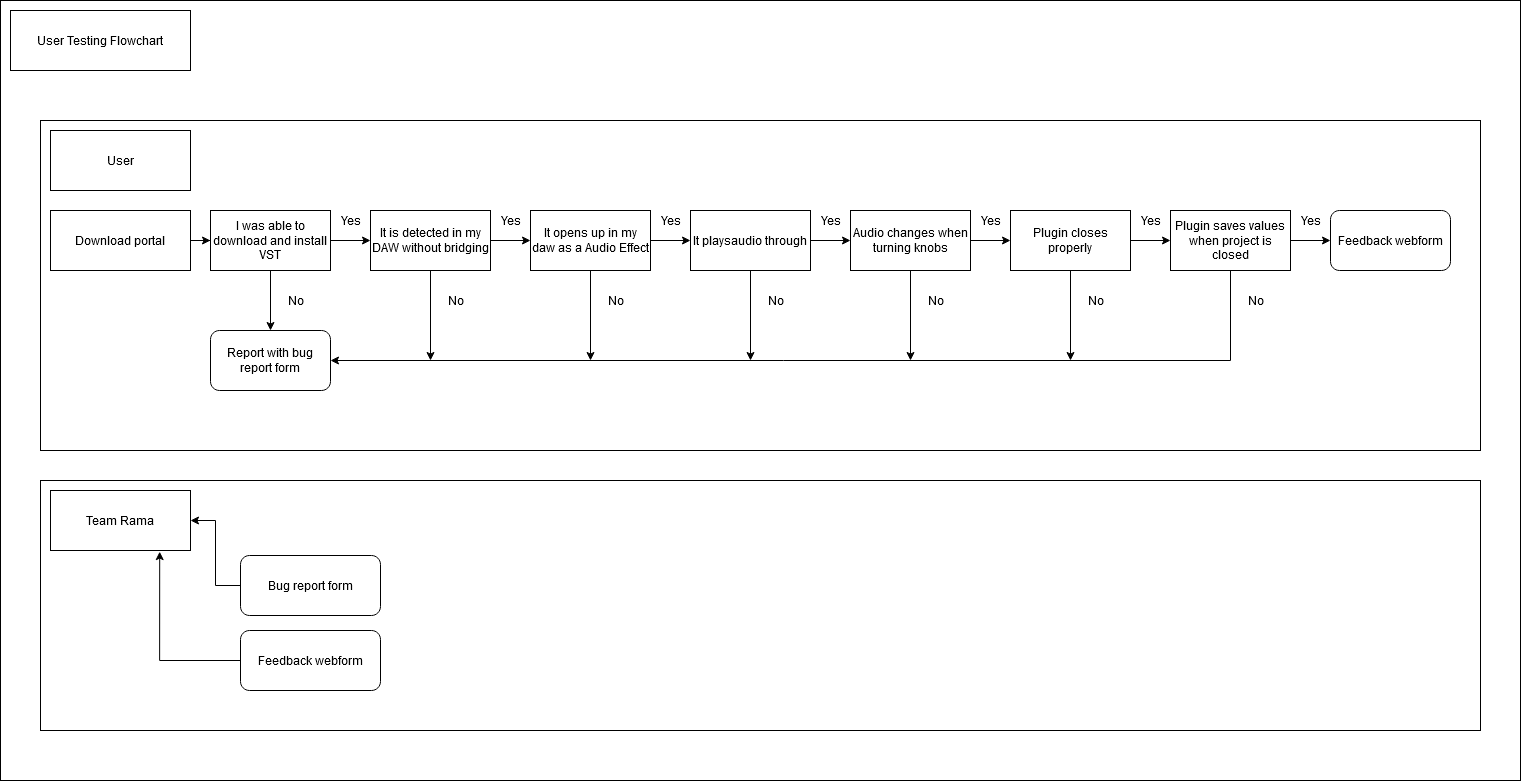

The diagram above was exported from draw.io. Its source (the exported page's mxGraphModel, read from the mxfile embedded in the PNG):
<mxGraphModel dx="2946" dy="1546" grid="1" gridSize="10" guides="1" tooltips="1" connect="1" arrows="1" fold="1" page="1" pageScale="1" pageWidth="827" pageHeight="1169" math="0" shadow="0">
  <root>
    <mxCell id="0" />
    <mxCell id="1" parent="0" />
    <mxCell id="u940XA8WOCnZZejxuPdD-1" value="User Testing Flowchart" style="rounded=0;whiteSpace=wrap;html=1;" vertex="1" parent="1">
      <mxGeometry x="10" y="10" width="180" height="60" as="geometry" />
    </mxCell>
    <mxCell id="u940XA8WOCnZZejxuPdD-4" style="edgeStyle=orthogonalEdgeStyle;rounded=0;orthogonalLoop=1;jettySize=auto;html=1;entryX=0;entryY=0.5;entryDx=0;entryDy=0;" edge="1" parent="1" source="u940XA8WOCnZZejxuPdD-2" target="u940XA8WOCnZZejxuPdD-3">
      <mxGeometry relative="1" as="geometry" />
    </mxCell>
    <mxCell id="u940XA8WOCnZZejxuPdD-2" value="Download portal" style="rounded=0;whiteSpace=wrap;html=1;" vertex="1" parent="1">
      <mxGeometry x="50" y="210" width="140" height="60" as="geometry" />
    </mxCell>
    <mxCell id="u940XA8WOCnZZejxuPdD-19" style="edgeStyle=orthogonalEdgeStyle;rounded=0;orthogonalLoop=1;jettySize=auto;html=1;entryX=0;entryY=0.5;entryDx=0;entryDy=0;" edge="1" parent="1" source="u940XA8WOCnZZejxuPdD-3" target="u940XA8WOCnZZejxuPdD-16">
      <mxGeometry relative="1" as="geometry" />
    </mxCell>
    <mxCell id="u940XA8WOCnZZejxuPdD-31" style="edgeStyle=orthogonalEdgeStyle;rounded=0;orthogonalLoop=1;jettySize=auto;html=1;entryX=0.5;entryY=0;entryDx=0;entryDy=0;" edge="1" parent="1" source="u940XA8WOCnZZejxuPdD-3" target="u940XA8WOCnZZejxuPdD-18">
      <mxGeometry relative="1" as="geometry" />
    </mxCell>
    <mxCell id="u940XA8WOCnZZejxuPdD-3" value="I was able to download and install VST" style="rounded=0;whiteSpace=wrap;html=1;" vertex="1" parent="1">
      <mxGeometry x="210" y="210" width="120" height="60" as="geometry" />
    </mxCell>
    <mxCell id="u940XA8WOCnZZejxuPdD-15" style="edgeStyle=orthogonalEdgeStyle;rounded=0;orthogonalLoop=1;jettySize=auto;html=1;entryX=1;entryY=0.5;entryDx=0;entryDy=0;" edge="1" parent="1" source="u940XA8WOCnZZejxuPdD-5" target="u940XA8WOCnZZejxuPdD-6">
      <mxGeometry relative="1" as="geometry" />
    </mxCell>
    <mxCell id="u940XA8WOCnZZejxuPdD-5" value="Bug report form" style="rounded=1;whiteSpace=wrap;html=1;" vertex="1" parent="1">
      <mxGeometry x="240" y="555" width="140" height="60" as="geometry" />
    </mxCell>
    <mxCell id="u940XA8WOCnZZejxuPdD-6" value="&lt;div&gt;Team Rama&lt;/div&gt;" style="rounded=0;whiteSpace=wrap;html=1;" vertex="1" parent="1">
      <mxGeometry x="50" y="490" width="140" height="60" as="geometry" />
    </mxCell>
    <mxCell id="u940XA8WOCnZZejxuPdD-7" value="User" style="rounded=0;whiteSpace=wrap;html=1;" vertex="1" parent="1">
      <mxGeometry x="50" y="130" width="140" height="60" as="geometry" />
    </mxCell>
    <mxCell id="u940XA8WOCnZZejxuPdD-20" style="edgeStyle=orthogonalEdgeStyle;rounded=0;orthogonalLoop=1;jettySize=auto;html=1;entryX=0;entryY=0.5;entryDx=0;entryDy=0;" edge="1" parent="1" source="u940XA8WOCnZZejxuPdD-16" target="u940XA8WOCnZZejxuPdD-17">
      <mxGeometry relative="1" as="geometry" />
    </mxCell>
    <mxCell id="u940XA8WOCnZZejxuPdD-42" style="edgeStyle=orthogonalEdgeStyle;rounded=0;orthogonalLoop=1;jettySize=auto;html=1;" edge="1" parent="1" source="u940XA8WOCnZZejxuPdD-16">
      <mxGeometry relative="1" as="geometry">
        <mxPoint x="430.0000000000002" y="360" as="targetPoint" />
      </mxGeometry>
    </mxCell>
    <mxCell id="u940XA8WOCnZZejxuPdD-16" value="It is detected in my DAW without bridging" style="rounded=0;whiteSpace=wrap;html=1;" vertex="1" parent="1">
      <mxGeometry x="370" y="210" width="120" height="60" as="geometry" />
    </mxCell>
    <mxCell id="u940XA8WOCnZZejxuPdD-32" style="edgeStyle=orthogonalEdgeStyle;rounded=0;orthogonalLoop=1;jettySize=auto;html=1;entryX=0;entryY=0.5;entryDx=0;entryDy=0;" edge="1" parent="1" source="u940XA8WOCnZZejxuPdD-17" target="u940XA8WOCnZZejxuPdD-22">
      <mxGeometry relative="1" as="geometry" />
    </mxCell>
    <mxCell id="u940XA8WOCnZZejxuPdD-41" style="edgeStyle=orthogonalEdgeStyle;rounded=0;orthogonalLoop=1;jettySize=auto;html=1;" edge="1" parent="1" source="u940XA8WOCnZZejxuPdD-17">
      <mxGeometry relative="1" as="geometry">
        <mxPoint x="590.0000000000002" y="360" as="targetPoint" />
      </mxGeometry>
    </mxCell>
    <mxCell id="u940XA8WOCnZZejxuPdD-17" value="It opens up in my daw as a Audio Effect" style="rounded=0;whiteSpace=wrap;html=1;" vertex="1" parent="1">
      <mxGeometry x="530" y="210" width="120" height="60" as="geometry" />
    </mxCell>
    <mxCell id="u940XA8WOCnZZejxuPdD-18" value="Report with bug report form" style="rounded=1;whiteSpace=wrap;html=1;" vertex="1" parent="1">
      <mxGeometry x="210" y="330" width="120" height="60" as="geometry" />
    </mxCell>
    <mxCell id="u940XA8WOCnZZejxuPdD-33" style="edgeStyle=orthogonalEdgeStyle;rounded=0;orthogonalLoop=1;jettySize=auto;html=1;entryX=0;entryY=0.5;entryDx=0;entryDy=0;" edge="1" parent="1" source="u940XA8WOCnZZejxuPdD-22" target="u940XA8WOCnZZejxuPdD-23">
      <mxGeometry relative="1" as="geometry" />
    </mxCell>
    <mxCell id="u940XA8WOCnZZejxuPdD-40" style="edgeStyle=orthogonalEdgeStyle;rounded=0;orthogonalLoop=1;jettySize=auto;html=1;" edge="1" parent="1" source="u940XA8WOCnZZejxuPdD-22">
      <mxGeometry relative="1" as="geometry">
        <mxPoint x="750" y="360" as="targetPoint" />
      </mxGeometry>
    </mxCell>
    <mxCell id="u940XA8WOCnZZejxuPdD-22" value="It playsaudio through" style="rounded=0;whiteSpace=wrap;html=1;" vertex="1" parent="1">
      <mxGeometry x="690" y="210" width="120" height="60" as="geometry" />
    </mxCell>
    <mxCell id="u940XA8WOCnZZejxuPdD-34" style="edgeStyle=orthogonalEdgeStyle;rounded=0;orthogonalLoop=1;jettySize=auto;html=1;entryX=0;entryY=0.5;entryDx=0;entryDy=0;" edge="1" parent="1" source="u940XA8WOCnZZejxuPdD-23" target="u940XA8WOCnZZejxuPdD-24">
      <mxGeometry relative="1" as="geometry" />
    </mxCell>
    <mxCell id="u940XA8WOCnZZejxuPdD-39" style="edgeStyle=orthogonalEdgeStyle;rounded=0;orthogonalLoop=1;jettySize=auto;html=1;" edge="1" parent="1" source="u940XA8WOCnZZejxuPdD-23">
      <mxGeometry relative="1" as="geometry">
        <mxPoint x="910" y="360" as="targetPoint" />
      </mxGeometry>
    </mxCell>
    <mxCell id="u940XA8WOCnZZejxuPdD-23" value="Audio changes when turning knobs" style="rounded=0;whiteSpace=wrap;html=1;" vertex="1" parent="1">
      <mxGeometry x="850" y="210" width="120" height="60" as="geometry" />
    </mxCell>
    <mxCell id="u940XA8WOCnZZejxuPdD-35" style="edgeStyle=orthogonalEdgeStyle;rounded=0;orthogonalLoop=1;jettySize=auto;html=1;entryX=0;entryY=0.5;entryDx=0;entryDy=0;" edge="1" parent="1" source="u940XA8WOCnZZejxuPdD-24" target="u940XA8WOCnZZejxuPdD-25">
      <mxGeometry relative="1" as="geometry" />
    </mxCell>
    <mxCell id="u940XA8WOCnZZejxuPdD-38" style="edgeStyle=orthogonalEdgeStyle;rounded=0;orthogonalLoop=1;jettySize=auto;html=1;" edge="1" parent="1" source="u940XA8WOCnZZejxuPdD-24">
      <mxGeometry relative="1" as="geometry">
        <mxPoint x="1070" y="360" as="targetPoint" />
      </mxGeometry>
    </mxCell>
    <mxCell id="u940XA8WOCnZZejxuPdD-24" value="Plugin closes properly" style="rounded=0;whiteSpace=wrap;html=1;" vertex="1" parent="1">
      <mxGeometry x="1010" y="210" width="120" height="60" as="geometry" />
    </mxCell>
    <mxCell id="u940XA8WOCnZZejxuPdD-36" style="edgeStyle=orthogonalEdgeStyle;rounded=0;orthogonalLoop=1;jettySize=auto;html=1;entryX=0;entryY=0.5;entryDx=0;entryDy=0;" edge="1" parent="1" source="u940XA8WOCnZZejxuPdD-25" target="u940XA8WOCnZZejxuPdD-29">
      <mxGeometry relative="1" as="geometry" />
    </mxCell>
    <mxCell id="u940XA8WOCnZZejxuPdD-37" style="edgeStyle=orthogonalEdgeStyle;rounded=0;orthogonalLoop=1;jettySize=auto;html=1;entryX=1;entryY=0.5;entryDx=0;entryDy=0;" edge="1" parent="1" source="u940XA8WOCnZZejxuPdD-25" target="u940XA8WOCnZZejxuPdD-18">
      <mxGeometry relative="1" as="geometry">
        <Array as="points">
          <mxPoint x="1230" y="360" />
        </Array>
      </mxGeometry>
    </mxCell>
    <mxCell id="u940XA8WOCnZZejxuPdD-25" value="Plugin saves values when project is closed" style="rounded=0;whiteSpace=wrap;html=1;" vertex="1" parent="1">
      <mxGeometry x="1170" y="210" width="120" height="60" as="geometry" />
    </mxCell>
    <mxCell id="u940XA8WOCnZZejxuPdD-28" style="edgeStyle=orthogonalEdgeStyle;rounded=0;orthogonalLoop=1;jettySize=auto;html=1;entryX=0.78;entryY=1.019;entryDx=0;entryDy=0;entryPerimeter=0;" edge="1" parent="1" source="u940XA8WOCnZZejxuPdD-27" target="u940XA8WOCnZZejxuPdD-6">
      <mxGeometry relative="1" as="geometry" />
    </mxCell>
    <mxCell id="u940XA8WOCnZZejxuPdD-27" value="&lt;div&gt;Feedback webform&lt;/div&gt;" style="rounded=1;whiteSpace=wrap;html=1;" vertex="1" parent="1">
      <mxGeometry x="240" y="630" width="140" height="60" as="geometry" />
    </mxCell>
    <mxCell id="u940XA8WOCnZZejxuPdD-29" value="Feedback webform" style="rounded=1;whiteSpace=wrap;html=1;" vertex="1" parent="1">
      <mxGeometry x="1330" y="210" width="120" height="60" as="geometry" />
    </mxCell>
    <mxCell id="u940XA8WOCnZZejxuPdD-43" value="No" style="text;html=1;align=center;verticalAlign=middle;resizable=0;points=[];autosize=1;" vertex="1" parent="1">
      <mxGeometry x="280" y="290" width="30" height="20" as="geometry" />
    </mxCell>
    <mxCell id="u940XA8WOCnZZejxuPdD-46" value="No" style="text;html=1;align=center;verticalAlign=middle;resizable=0;points=[];autosize=1;" vertex="1" parent="1">
      <mxGeometry x="440" y="290" width="30" height="20" as="geometry" />
    </mxCell>
    <mxCell id="u940XA8WOCnZZejxuPdD-47" value="No" style="text;html=1;align=center;verticalAlign=middle;resizable=0;points=[];autosize=1;" vertex="1" parent="1">
      <mxGeometry x="600" y="290" width="30" height="20" as="geometry" />
    </mxCell>
    <mxCell id="u940XA8WOCnZZejxuPdD-48" value="No" style="text;html=1;align=center;verticalAlign=middle;resizable=0;points=[];autosize=1;" vertex="1" parent="1">
      <mxGeometry x="760" y="290" width="30" height="20" as="geometry" />
    </mxCell>
    <mxCell id="u940XA8WOCnZZejxuPdD-49" value="No" style="text;html=1;align=center;verticalAlign=middle;resizable=0;points=[];autosize=1;" vertex="1" parent="1">
      <mxGeometry x="920" y="290" width="30" height="20" as="geometry" />
    </mxCell>
    <mxCell id="u940XA8WOCnZZejxuPdD-50" value="No" style="text;html=1;align=center;verticalAlign=middle;resizable=0;points=[];autosize=1;" vertex="1" parent="1">
      <mxGeometry x="1080" y="290" width="30" height="20" as="geometry" />
    </mxCell>
    <mxCell id="u940XA8WOCnZZejxuPdD-51" value="No" style="text;html=1;align=center;verticalAlign=middle;resizable=0;points=[];autosize=1;" vertex="1" parent="1">
      <mxGeometry x="1240" y="290" width="30" height="20" as="geometry" />
    </mxCell>
    <mxCell id="u940XA8WOCnZZejxuPdD-52" value="Yes" style="text;html=1;align=center;verticalAlign=middle;resizable=0;points=[];autosize=1;" vertex="1" parent="1">
      <mxGeometry x="330" y="210" width="40" height="20" as="geometry" />
    </mxCell>
    <mxCell id="u940XA8WOCnZZejxuPdD-53" value="Yes" style="text;html=1;align=center;verticalAlign=middle;resizable=0;points=[];autosize=1;" vertex="1" parent="1">
      <mxGeometry x="490" y="210" width="40" height="20" as="geometry" />
    </mxCell>
    <mxCell id="u940XA8WOCnZZejxuPdD-54" value="Yes" style="text;html=1;align=center;verticalAlign=middle;resizable=0;points=[];autosize=1;" vertex="1" parent="1">
      <mxGeometry x="650" y="210" width="40" height="20" as="geometry" />
    </mxCell>
    <mxCell id="u940XA8WOCnZZejxuPdD-55" value="Yes" style="text;html=1;align=center;verticalAlign=middle;resizable=0;points=[];autosize=1;" vertex="1" parent="1">
      <mxGeometry x="810" y="210" width="40" height="20" as="geometry" />
    </mxCell>
    <mxCell id="u940XA8WOCnZZejxuPdD-56" value="Yes" style="text;html=1;align=center;verticalAlign=middle;resizable=0;points=[];autosize=1;" vertex="1" parent="1">
      <mxGeometry x="970" y="210" width="40" height="20" as="geometry" />
    </mxCell>
    <mxCell id="u940XA8WOCnZZejxuPdD-57" value="Yes" style="text;html=1;align=center;verticalAlign=middle;resizable=0;points=[];autosize=1;" vertex="1" parent="1">
      <mxGeometry x="1130" y="210" width="40" height="20" as="geometry" />
    </mxCell>
    <mxCell id="u940XA8WOCnZZejxuPdD-58" value="Yes" style="text;html=1;align=center;verticalAlign=middle;resizable=0;points=[];autosize=1;" vertex="1" parent="1">
      <mxGeometry x="1290" y="210" width="40" height="20" as="geometry" />
    </mxCell>
    <mxCell id="u940XA8WOCnZZejxuPdD-59" value="" style="rounded=0;whiteSpace=wrap;html=1;fillColor=none;" vertex="1" parent="1">
      <mxGeometry x="40" y="480" width="1440" height="250" as="geometry" />
    </mxCell>
    <mxCell id="u940XA8WOCnZZejxuPdD-60" value="" style="rounded=0;whiteSpace=wrap;html=1;fillColor=none;" vertex="1" parent="1">
      <mxGeometry x="40" y="120" width="1440" height="330" as="geometry" />
    </mxCell>
    <mxCell id="u940XA8WOCnZZejxuPdD-61" value="" style="rounded=0;whiteSpace=wrap;html=1;fillColor=none;" vertex="1" parent="1">
      <mxGeometry width="1520" height="780" as="geometry" />
    </mxCell>
  </root>
</mxGraphModel>